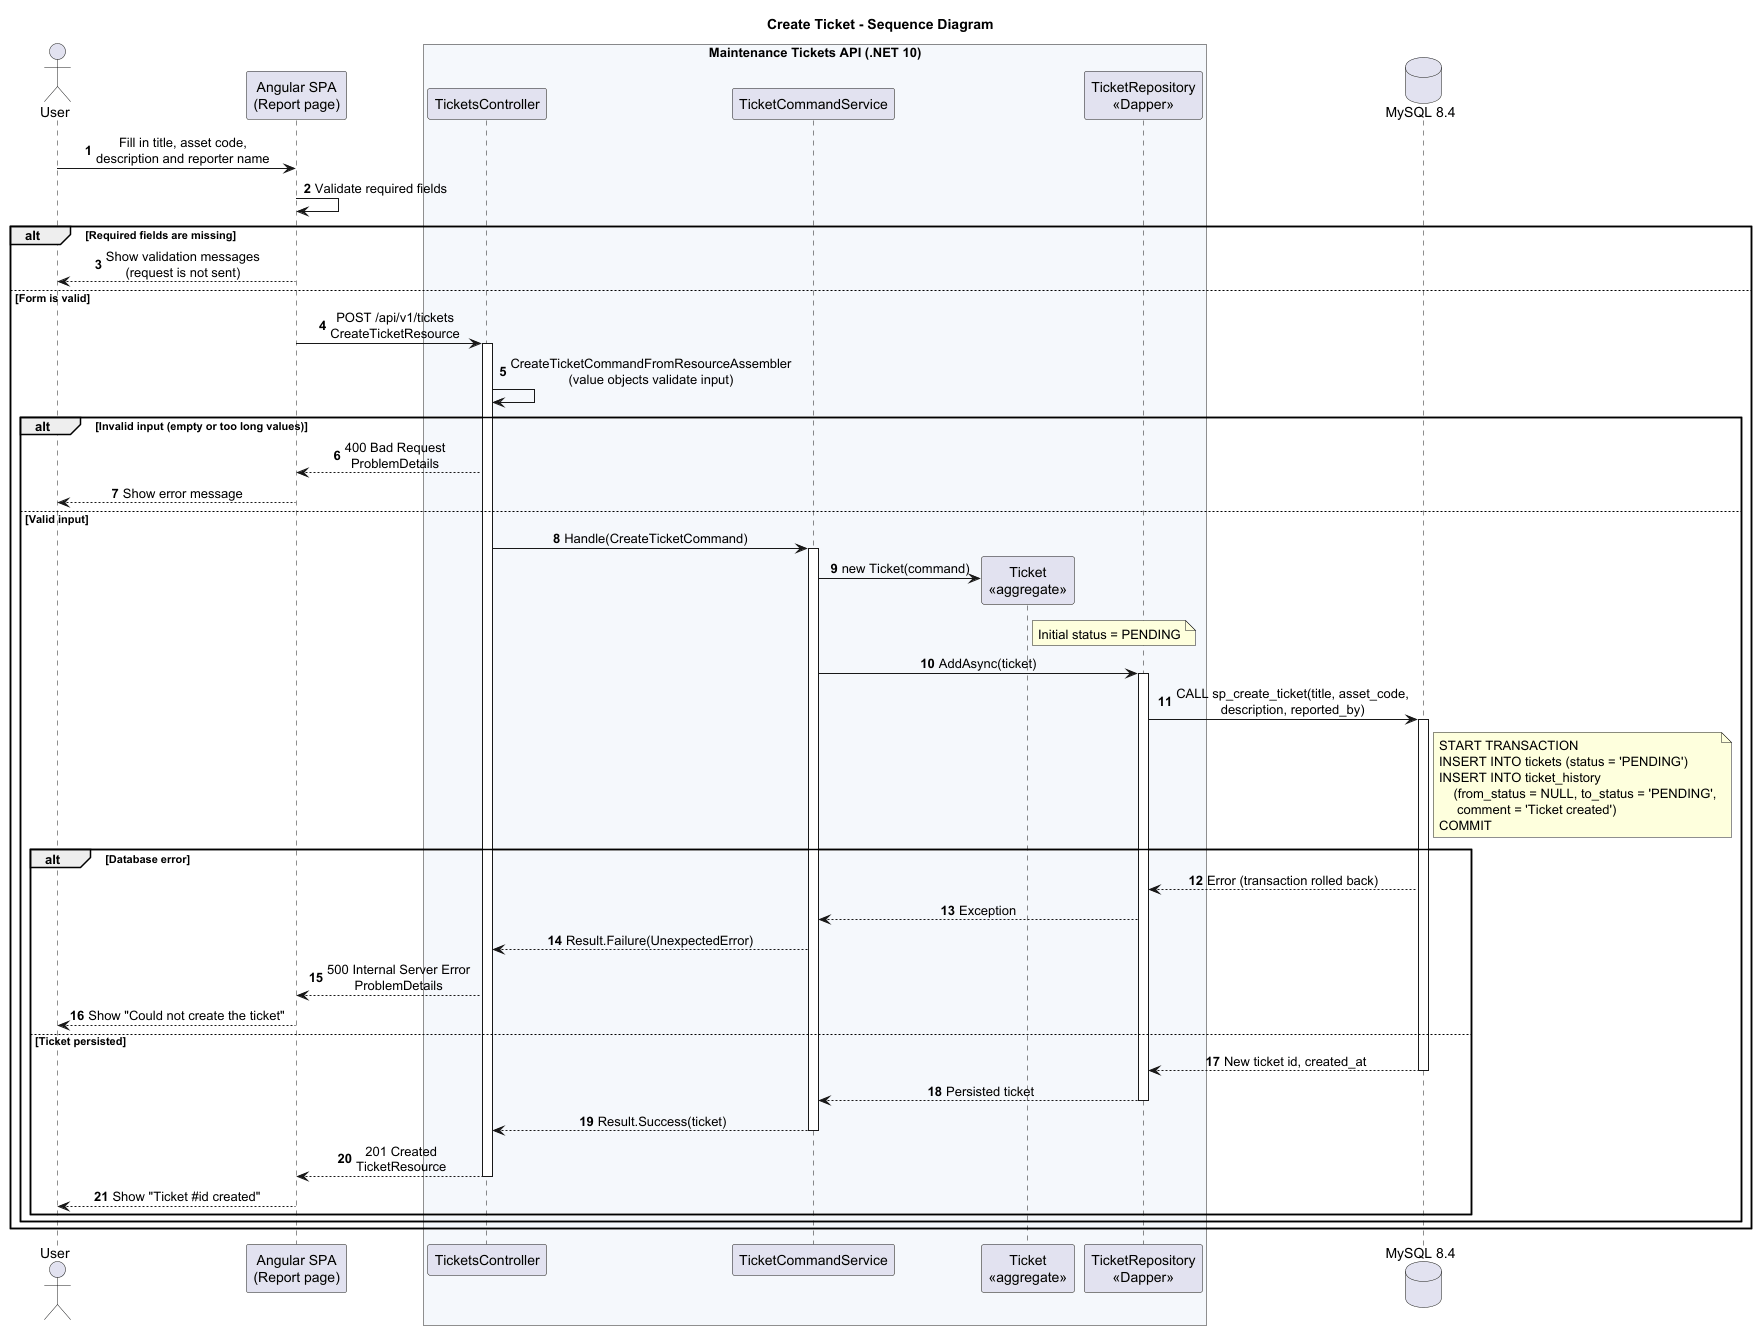

The diagram above was rendered by PlantUML. Its source (embedded in the PNG):
@startuml sequence-create-ticket
' Main flow 1: a user reports an incident and a ticket is created in PENDING status.

title Create Ticket - Sequence Diagram

skinparam sequenceMessageAlign center
skinparam responseMessageBelowArrow true
skinparam BoxPadding 10
autonumber

actor "User" as User
participant "Angular SPA\n(Report page)" as Frontend
box "Maintenance Tickets API (.NET 10)" #F5F8FC
    participant "TicketsController" as Controller
    participant "TicketCommandService" as Service
    participant "Ticket\n<<aggregate>>" as Ticket
    participant "TicketRepository\n<<Dapper>>" as Repository
end box
database "MySQL 8.4" as Database

User -> Frontend : Fill in title, asset code,\ndescription and reporter name
Frontend -> Frontend : Validate required fields

alt Required fields are missing
    Frontend --> User : Show validation messages\n(request is not sent)
else Form is valid
    Frontend -> Controller : POST /api/v1/tickets\nCreateTicketResource
    activate Controller
    Controller -> Controller : CreateTicketCommandFromResourceAssembler\n(value objects validate input)

    alt Invalid input (empty or too long values)
        Controller --> Frontend : 400 Bad Request\nProblemDetails
        Frontend --> User : Show error message
    else Valid input
        Controller -> Service : Handle(CreateTicketCommand)
        activate Service
        Service -> Ticket ** : new Ticket(command)
        note right of Ticket : Initial status = PENDING
        Service -> Repository : AddAsync(ticket)
        activate Repository
        Repository -> Database : CALL sp_create_ticket(title, asset_code,\ndescription, reported_by)
        activate Database
        note right of Database
            START TRANSACTION
            INSERT INTO tickets (status = 'PENDING')
            INSERT INTO ticket_history
                (from_status = NULL, to_status = 'PENDING',
                 comment = 'Ticket created')
            COMMIT
        end note

        alt Database error
            Database --> Repository : Error (transaction rolled back)
            Repository --> Service : Exception
            Service --> Controller : Result.Failure(UnexpectedError)
            Controller --> Frontend : 500 Internal Server Error\nProblemDetails
            Frontend --> User : Show "Could not create the ticket"
        else Ticket persisted
            Database --> Repository : New ticket id, created_at
            deactivate Database
            Repository --> Service : Persisted ticket
            deactivate Repository
            Service --> Controller : Result.Success(ticket)
            deactivate Service
            Controller --> Frontend : 201 Created\nTicketResource
            deactivate Controller
            Frontend --> User : Show "Ticket #id created"
        end
    end
end

@enduml